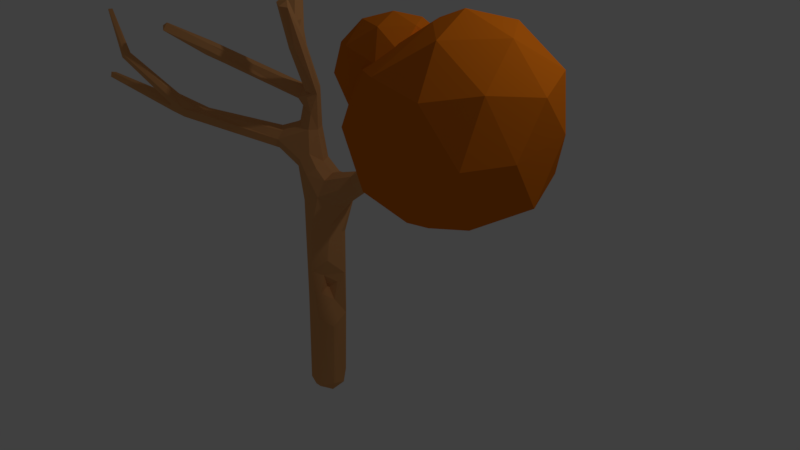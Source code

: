 # Source: tree1.blend  (saved by Blender 2.79.0; exported with 4.5.12 LTS)
import bpy
from mathutils import Matrix  # noqa: F401  (used for matrix-valued properties, if any)

bpy.ops.wm.read_factory_settings(use_empty=True)
scene = bpy.context.scene
scene.name = 'Scene'

# ---- collections
col_collection_1 = bpy.data.collections.new('Collection 1'); scene.collection.children.link(col_collection_1)

# ---- materials (node trees are filled in below, after node groups)
mat_orange = bpy.data.materials.new('Orange')
mat_orange.alpha_threshold = 0.0
mat_orange.use_transparent_shadow = False
mat_orange.diffuse_color = (0.7991, 0.1912, 0.008568, 1.0)
mat_orange.roughness = 0.5
mat_light_trunk = bpy.data.materials.new('Light Trunk')
mat_light_trunk.alpha_threshold = 0.0
mat_light_trunk.use_transparent_shadow = False
mat_light_trunk.diffuse_color = (0.7385, 0.352, 0.1308, 1.0)
mat_light_trunk.roughness = 0.5
mat_light_trunk.line_color = (0.0, 0.0, 0.0, 1.0)

# ---- material node trees

# ---- world
world_world = bpy.data.worlds.new('World'); scene.world = world_world
world_world.color = (0.05088, 0.05088, 0.05088)
world_world.use_sun_shadow = False
world_world.sun_shadow_jitter_overblur = 0.0
world_world.cycles.sampling_method = 'MANUAL'

# ---- cameras
cam_camera = bpy.data.cameras.new('Camera')
cam_camera.clip_end = 100.0
cam_camera.lens = 35.0
cam_camera.sensor_width = 32.0
cam_camera.sensor_height = 18.0
cam_camera.ortho_scale = 7.314
cam_camera.dof.focus_distance = 0.0
cam_camera.dof.aperture_fstop = 128.0

# ---- lights
light_lamp = bpy.data.lights.new('Lamp', 'POINT')
light_lamp.transmission_factor = 0.0
light_lamp.cutoff_distance = 30.0
light_lamp.energy = 100.0
light_lamp.shadow_buffer_clip_start = 1.001
light_lamp.shadow_soft_size = 0.1
light_lamp.shadow_maximum_resolution = 0.006
light_lamp.use_absolute_resolution = True

# ---- meshes
me_icosphere_001 = bpy.data.meshes.new('Icosphere.001')
me_icosphere_001.from_pydata([(0.0, 0.0, -1.0), (0.7236, -0.5257, -0.4472), (-0.09184, -0.8506, -0.5755), (-0.8944, 0.0, -0.4472), (-0.1797, 0.8506, -0.4814), (0.7236, 0.5257, -0.4472), (0.4019, -0.7782, 0.3469), (-0.7236, -0.5257, 0.4472), (-0.573, 0.5257, 0.4598), (0.328, 0.9988, 0.4044), (0.7059, 0.1089, 0.367), (0.0, 0.0, 1.0), (-0.1625, -0.5, -0.8507), (0.4253, -0.309, -0.8507), (0.2565, -0.809, -0.5298), (0.8506, 0.0, -0.5257), (0.4307, 0.3059, -0.8814), (-0.5257, 0.0, -0.8507), (-0.6882, -0.5, -0.5257), (-0.1625, 0.5, -0.8508), (-0.6882, 0.5, -0.5257), (0.2629, 0.809, -0.5257), (0.9511, -0.309, 0.0), (0.8559, 0.3639, -0.07322), (0.0, -0.8896, -0.2128), (0.5878, -0.809, 0.0), (-0.9511, -0.309, 0.0), (-0.5878, -0.809, 0.0), (-0.3911, 0.807, 0.1541), (-0.8559, 0.3639, -0.07322), (0.3911, 0.807, 0.1541), (0.0, 0.9899, -0.04291), (0.6882, -0.5, 0.5257), (-0.2751, -0.802, 0.516), (-0.7375, 0.06535, 0.4776), (-0.04114, 0.8583, 0.4608), (0.676, 0.5, 0.5268), (0.1625, -0.5, 0.8507), (0.5257, 0.0, 0.8507), (-0.4253, -0.309, 0.8507), (-0.4253, 0.309, 0.8507), (0.1625, 0.5, 0.8507)], [], [(0, 13, 12), (1, 13, 15), (0, 12, 17), (0, 17, 19), (0, 19, 16), (1, 15, 22), (2, 14, 24), (3, 18, 26), (4, 20, 28), (5, 21, 30), (1, 22, 25), (2, 24, 27), (3, 26, 29), (4, 28, 31), (5, 30, 23), (6, 32, 37), (7, 33, 39), (8, 34, 40), (9, 35, 41), (10, 36, 38), (38, 41, 11), (38, 36, 41), (36, 9, 41), (41, 40, 11), (41, 35, 40), (35, 8, 40), (40, 39, 11), (40, 34, 39), (34, 7, 39), (39, 37, 11), (39, 33, 37), (33, 6, 37), (37, 38, 11), (37, 32, 38), (32, 10, 38), (23, 36, 10), (23, 30, 36), (30, 9, 36), (31, 35, 9), (31, 28, 35), (28, 8, 35), (29, 34, 8), (29, 26, 34), (26, 7, 34), (27, 33, 7), (27, 24, 33), (24, 6, 33), (25, 32, 6), (25, 22, 32), (22, 10, 32), (30, 31, 9), (30, 21, 31), (21, 4, 31), (28, 29, 8), (28, 20, 29), (20, 3, 29), (26, 27, 7), (26, 18, 27), (18, 2, 27), (24, 25, 6), (24, 14, 25), (14, 1, 25), (22, 23, 10), (22, 15, 23), (15, 5, 23), (16, 21, 5), (16, 19, 21), (19, 4, 21), (19, 20, 4), (19, 17, 20), (17, 3, 20), (17, 18, 3), (17, 12, 18), (12, 2, 18), (15, 16, 5), (15, 13, 16), (13, 0, 16), (12, 14, 2), (12, 13, 14), (13, 1, 14)])
me_icosphere_001.materials.append(mat_orange)
me_icosphere_001.use_remesh_preserve_volume = False
me_icosphere_001.use_remesh_preserve_attributes = False
me_icosphere_001.use_mirror_vertex_groups = False
me_icosphere_001.update()
me_icosphere = bpy.data.meshes.new('Icosphere')
me_icosphere.from_pydata([(0.0, 0.0, -1.0), (0.6942, -0.5454, -0.3932), (-0.1204, -0.8505, -0.4476), (-0.8944, 0.0, -0.4472), (-0.3073, 0.8386, -0.4516), (0.7266, 0.5265, -0.4472), (0.3447, -0.7976, 0.496), (-0.6516, -0.5257, 0.4232), (-0.728, 0.5213, 0.3499), (0.373, 0.8248, 0.5165), (0.8944, 0.0, 0.4472), (0.0, 0.0, 1.0), (-0.1625, -0.5, -0.8507), (0.5497, -0.2679, -0.7901), (0.4199, -0.7414, -0.4061), (0.8506, 0.0, -0.5257), (0.1969, 0.1771, -0.88), (-0.522, -0.002164, -0.8463), (-0.6884, -0.5, -0.5258), (-0.1625, 0.5, -0.8507), (-0.6882, 0.5, -0.5257), (0.2629, 0.809, -0.5257), (0.8398, -0.3661, -0.03314), (0.913, 0.3471, 0.01616), (0.0, -0.8973, 0.1209), (0.4599, -0.7521, 0.1155), (-0.8398, -0.3661, -0.03314), (-0.4599, -0.7521, 0.1155), (-0.7013, 0.7723, 0.02469), (-0.913, 0.3471, 0.01616), (0.7013, 0.7723, 0.02469), (0.0, 1.086, 0.04029), (0.6419, -0.5, 0.5103), (-0.2534, -0.8059, 0.5152), (-0.8506, 0.0, 0.5257), (-0.3815, 0.7772, 0.6108), (0.7063, 0.4819, 0.3698), (0.1675, -0.497, 0.712), (0.5257, 0.0, 0.8507), (-0.4072, -0.3195, 0.7891), (-0.4188, 0.3156, 0.7804), (0.1625, 0.5, 0.8507)], [], [(0, 13, 12), (1, 13, 15), (0, 12, 17), (0, 17, 19), (0, 19, 16), (1, 15, 22), (2, 14, 24), (3, 18, 26), (4, 20, 28), (5, 21, 30), (1, 22, 25), (2, 24, 27), (3, 26, 29), (4, 28, 31), (5, 30, 23), (6, 32, 37), (7, 33, 39), (8, 34, 40), (9, 35, 41), (10, 36, 38), (38, 41, 11), (38, 36, 41), (36, 9, 41), (41, 40, 11), (41, 35, 40), (35, 8, 40), (40, 39, 11), (40, 34, 39), (34, 7, 39), (39, 37, 11), (39, 33, 37), (33, 6, 37), (37, 38, 11), (37, 32, 38), (32, 10, 38), (23, 36, 10), (23, 30, 36), (30, 9, 36), (31, 35, 9), (31, 28, 35), (28, 8, 35), (29, 34, 8), (29, 26, 34), (26, 7, 34), (27, 33, 7), (27, 24, 33), (24, 6, 33), (25, 32, 6), (25, 22, 32), (22, 10, 32), (30, 31, 9), (30, 21, 31), (21, 4, 31), (28, 29, 8), (28, 20, 29), (20, 3, 29), (26, 27, 7), (26, 18, 27), (18, 2, 27), (24, 25, 6), (24, 14, 25), (14, 1, 25), (22, 23, 10), (22, 15, 23), (15, 5, 23), (16, 21, 5), (16, 19, 21), (19, 4, 21), (19, 20, 4), (19, 17, 20), (17, 3, 20), (17, 18, 3), (17, 12, 18), (12, 2, 18), (15, 16, 5), (15, 13, 16), (13, 0, 16), (12, 14, 2), (12, 13, 14), (13, 1, 14)])
me_icosphere.materials.append(mat_orange)
me_icosphere.use_remesh_preserve_volume = False
me_icosphere.use_remesh_preserve_attributes = False
me_icosphere.use_mirror_vertex_groups = False
me_icosphere.update()
me_cube = bpy.data.meshes.new('Cube')
me_cube.from_pydata([(-0.8192, -0.0469, -0.03738), (-0.7849, -0.3447, 0.9519), (-0.6791, -0.1446, 1.106), (-0.8905, 0.009973, 1.034), (-0.8957, -0.1799, 1.753), (-0.525, -0.6564, 2.662), (-0.8084, -0.2972, 1.721), (-0.728, -0.1694, 1.519), (-0.384, -0.8381, 2.958), (-0.4919, -0.5317, 2.686), (-0.6938, -0.2111, 2.136), (-1.095, -0.1632, 3.682), (-1.075, -0.09756, 3.646), (-0.8706, -0.3257, 1.567), (-0.8706, -0.3672, 1.133), (-0.808, -0.1341, -0.9651), (2.012, -0.5121, 2.122), (1.068, -0.3589, 2.683), (-0.1081, -0.9814, 3.32), (-2.692, -1.735, 2.925), (-1.978, -1.426, 2.8), (-1.054, -0.1154, 3.727), (0.8388, -0.1751, 1.887), (-0.4959, 0.02424, 0.1409), (-0.6997, -0.4586, -0.7389), (-0.6139, -0.3302, 2.041), (-0.4086, -0.2041, -0.5015), (-0.4367, -0.2448, -0.7667), (-0.5149, -0.399, -0.6537), (-0.5083, -0.3432, -0.3935), (-0.6985, -0.1913, -2.302), (-0.6003, 0.1038, 0.7135), (-0.5531, -0.3565, 0.7145), (-0.8871, -0.3136, 0.559), (-0.9114, -0.03489, 1.408), (-0.4258, -0.2756, 0.3345), (0.8941, -0.1073, 1.691), (-1.054, -0.23, 1.045), (1.014, -0.2399, 1.59), (-0.8251, -0.06334, 1.622), (-2.154, -1.137, 1.551), (-0.5335, -0.6839, 2.91), (-0.3413, -0.7479, 2.726), (-0.2943, -0.652, 2.821), (-1.001, -0.2292, 1.584), (-2.103, -1.235, 1.704), (-0.5671, -0.2345, 2.093), (0.6744, -0.1887, 1.653), (-0.5378, -0.2584, -0.5754), (-0.3969, -0.5572, 2.889), (-0.5312, -0.5538, 2.852), (-0.4289, -0.6576, 2.992), (-2.294, -1.183, 1.797), (-0.449, -0.2945, -2.11), (-0.776, -0.4293, -2.091), (-0.9088, -0.1042, -2.061), (-0.5833, 0.03164, -2.086), (-0.3636, -0.3288, -1.121), (-0.4867, -0.00798, -1.01), (-0.8622, -0.3426, 1.931), (-0.9101, -0.252, 2.021), (-0.805, -0.285, 2.112), (-0.7913, -0.3969, 1.977), (-1.663, -1.073, 2.446), (-1.698, -0.9782, 2.531), (-1.602, -1.017, 2.613), (-1.568, -1.112, 2.529), (-1.924, -1.46, 2.755), (-1.232, -0.4025, 1.227), (-1.246, -0.232, 1.328), (-1.191, -0.3667, 1.507), (-1.126, -0.4996, 1.368), (-2.035, -0.9193, 1.594), (-1.953, -0.9833, 1.693), (-2.273, -1.294, 1.738), (-2.198, -1.199, 1.859), (-2.623, -1.603, 2.36), (-2.615, -1.683, 2.336), (-2.546, -1.603, 2.392), (-2.537, -1.681, 2.364), (-2.402, -1.128, 1.702), (-2.453, -1.232, 1.805), (-2.321, -1.281, 1.693), (-3.309, -1.55, 1.911), (-0.3485, -0.7385, 3.015), (-0.2198, -1.036, 3.29), (-0.3096, -0.1155, 0.5999), (-0.5369, -0.1129, 0.9859), (0.03173, -0.07249, 0.8886), (-0.04771, -0.22, 0.9977), (-0.1263, -0.08246, 1.12), (-0.02629, 0.0592, 1.023), (0.5294, -0.2019, 1.244), (0.4454, -0.3374, 1.339), (0.3821, -0.2111, 1.46), (0.4668, -0.07684, 1.365), (0.7476, -0.3238, 1.546), (0.9973, -0.2966, 1.869), (0.8583, -0.3156, 1.891), (0.979, -0.1524, 1.867), (1.118, -0.3288, 2.649), (1.097, -0.3629, 1.754), (1.058, -0.2544, 1.833), (1.125, -0.172, 1.742), (1.999, -0.4614, 2.122), (-0.4083, -0.5208, 2.704), (-0.5764, -0.6157, 2.891), (-0.6946, -0.2945, 1.761), (-0.8465, -0.1151, 1.812), (1.04, -0.2051, 1.847), (-0.5657, -0.2857, 2.039), (-0.6362, -0.1752, 2.101), (-0.7637, 0.003378, 1.108), (-1.067, -0.08158, 1.07), (-1.134, -0.4742, 1.249), (-0.8314, 0.06725, 0.5057), (-0.965, -0.1264, 0.4756), (-0.9797, -0.2166, 0.7749), (-0.6106, -0.4432, 0.2412), (-0.6448, 0.04677, -0.2002), (-0.3371, -0.1386, -0.3584), (-0.4264, -0.3441, -0.1422), (-1.991, -0.9155, 1.665), (0.7386, -0.1223, 1.668), (1.131, -0.1948, 1.67), (-0.866, -0.1219, -2.229), (-0.7653, -0.3665, -2.248), (-0.5212, -0.2647, -2.266), (-0.6219, -0.02004, -2.248), (-0.4798, -0.7081, 2.974), (-1.02, -0.2206, 3.711), (-0.7443, -0.2565, 2.131), (-0.7601, -0.2915, 1.537), (-0.9278, -0.2788, 1.624), (-0.9832, -0.03333, 0.8444), (-0.6661, -0.2708, 1.044), (-0.6024, -0.4188, -2.18), (-0.9079, -0.281, -2.147), (-0.7796, 0.04525, -2.068), (-0.8968, -0.2631, 1.946), (-0.8471, -0.2197, 2.082), (-0.7272, -0.3325, 2.092), (-1.291, -0.3225, 1.26), (-1.221, -0.2557, 1.455), (-1.092, -0.4411, 1.478), (-2.159, -1.254, 1.85), (-2.252, -1.17, 1.848), (-2.575, -1.703, 2.349), (-0.3354, -0.2614, 0.6451), (-0.5077, -0.2726, 0.9319), (-0.3936, 0.03692, 0.9681), (0.5215, -0.101, 1.286), (-0.05404, 0.01308, 1.13), (1.088, -0.3457, 1.671), (-0.4641, -0.1119, -2.181), (-0.7644, -0.01367, -2.192), (-0.5421, -0.256, -0.5755), (-0.5421, -0.256, -0.5755), (-0.5421, -0.256, -0.5755), (-1.024, -0.07193, 3.656), (-0.9783, -0.09703, 3.725), (-0.9972, -0.1694, 3.754), (-2.005, -1.404, 2.731), (-1.995, -1.352, 2.817), (-1.914, -1.408, 2.841), (-2.733, -1.719, 2.905), (-2.713, -1.673, 2.915), (-2.667, -1.694, 2.923), (-3.334, -1.488, 1.889), (-3.326, -1.462, 1.954), (-3.322, -1.526, 1.971), (-0.1528, -1.053, 3.258), (-0.2315, -0.9837, 3.314), (-0.1636, -0.9338, 3.333), (1.087, -0.4098, 2.643), (1.008, -0.381, 2.662), (1.039, -0.2999, 2.669), (1.968, -0.5407, 2.097), (1.959, -0.5422, 2.161), (1.968, -0.4764, 2.182), (-0.4934, -0.5067, 2.901), (-0.4241, -0.5669, 3.002), (-0.6723, -0.3647, 2.013), (-0.67, -0.3769, 2.07), (-0.4377, -0.7488, 2.702), (-0.5387, -0.5811, 2.659), (-0.7479, -0.08225, 1.556), (-0.9618, -0.09203, 1.541), (-0.8532, -0.2841, 1.83), (-0.963, -0.3246, 1.012), (-0.6009, 0.05021, 0.9404), (-0.7545, -0.2991, 1.222), (-0.8633, -0.2521, -0.1356), (-0.576, -0.4867, -0.3055), (-0.6685, 0.109, 0.2191), (-0.3798, -0.1296, 0.2179), (-0.3319, -0.1381, -0.9612), (-0.4807, -0.487, -0.9889), (-0.8358, -0.3362, -1.095), (-0.6881, 0.0085, -1.06), (-1.606, -1.115, 2.465), (-1.705, -1.016, 2.468), (-1.659, -0.9733, 2.593), (-1.561, -1.074, 2.592), (-2.05, -0.9634, 1.526), (-1.929, -1.06, 1.674), (-2.115, -1.208, 1.583), (-2.638, -1.643, 2.341), (-2.587, -1.583, 2.383), (-2.522, -1.642, 2.385), (-2.312, -1.256, 1.623), (-2.431, -1.161, 1.646), (-2.394, -1.148, 1.767), (-2.32, -1.256, 1.76), (-0.09325, -0.9859, 3.244), (-0.3913, -0.7908, 3.001), (-0.3058, -0.6803, 2.958), (-0.3438, 0.04988, 0.6329), (0.02279, 0.02972, 0.9302), (0.01549, -0.1798, 0.9154), (-0.09665, -0.1876, 1.091), (0.504, -0.3008, 1.262), (0.4037, -0.3077, 1.431), (0.4089, -0.1126, 1.443), (0.7751, -0.2912, 1.462), (0.6729, -0.2981, 1.611), (0.8356, -0.3279, 1.798), (0.8109, -0.2477, 1.874), (1.046, -0.2529, 2.043), (0.9307, -0.337, 1.857), (0.9025, -0.1257, 1.86), (1.118, -0.3427, 1.837), (1.117, -0.1976, 1.824)], [], [(118, 33, 24), (33, 192, 24), (39, 186, 112), (112, 34, 39), (14, 189, 1), (37, 113, 134), (134, 117, 37), (117, 189, 37), (44, 133, 4), (133, 13, 6), (13, 132, 6), (129, 41, 8), (8, 215, 129), (43, 110, 46), (185, 141, 5), (25, 141, 182), (110, 42, 25), (42, 183, 25), (41, 130, 11), (13, 133, 144), (144, 132, 13), (0, 192, 116), (194, 217, 23), (15, 192, 0), (0, 119, 15), (51, 181, 161), (50, 106, 12), (98, 227, 229), (25, 183, 141), (26, 48, 27), (27, 48, 28), (28, 48, 29), (29, 193, 28), (29, 48, 26), (103, 124, 36), (194, 115, 31), (31, 217, 194), (191, 132, 71), (14, 191, 71), (35, 195, 217), (217, 86, 35), (7, 191, 2), (2, 112, 7), (114, 68, 37), (37, 189, 114), (111, 186, 39), (40, 211, 204), (40, 206, 210), (41, 106, 5), (5, 184, 41), (80, 122, 72), (72, 204, 80), (43, 214, 110), (70, 144, 44), (75, 145, 205), (205, 73, 75), (47, 227, 22), (107, 110, 182), (49, 181, 216), (4, 188, 139), (139, 108, 4), (50, 180, 105), (105, 9, 50), (102, 109, 97), (97, 229, 102), (6, 107, 188), (210, 206, 74), (74, 82, 210), (146, 122, 52), (229, 226, 231), (231, 226, 101), (53, 136, 127), (54, 198, 137), (54, 137, 126), (56, 154, 128), (54, 197, 24), (24, 198, 54), (71, 206, 114), (206, 71, 45), (71, 205, 45), (75, 209, 145), (74, 206, 77), (45, 209, 79), (209, 75, 78), (75, 208, 78), (81, 213, 52), (52, 212, 81), (8, 184, 85), (42, 214, 171), (214, 43, 18), (31, 150, 91), (89, 219, 93), (220, 94, 90), (94, 220, 222), (151, 95, 36), (121, 35, 118, 193), (38, 177, 153), (177, 38, 16), (101, 177, 178), (24, 193, 118), (195, 35, 121, 120), (191, 14, 1, 135), (119, 194, 23), (23, 195, 120), (0, 194, 119), (34, 187, 39), (87, 2, 135, 149), (1, 149, 135), (2, 191, 135), (190, 112, 2, 87), (187, 44, 4, 108), (134, 113, 3), (112, 190, 3), (39, 187, 108), (4, 133, 188), (105, 43, 46, 111), (5, 106, 185), (62, 182, 141), (132, 107, 6), (6, 188, 133), (7, 107, 132), (41, 184, 8), (10, 9, 105, 111), (183, 184, 5, 141), (9, 10, 185), (131, 10, 111, 140), (184, 183, 42), (182, 110, 25), (159, 160, 49, 180), (131, 185, 10), (131, 140, 61), (61, 141, 131), (141, 185, 131), (11, 130, 161), (11, 106, 41), (69, 113, 142), (161, 181, 160), (160, 181, 49), (115, 0, 116, 134), (159, 180, 12), (12, 106, 11), (0, 115, 194), (130, 129, 51, 161), (14, 114, 189), (23, 217, 195), (15, 119, 199), (15, 198, 192), (41, 129, 130), (172, 85, 18, 173), (50, 12, 180), (16, 104, 179), (16, 179, 178), (16, 178, 177), (17, 100, 176), (17, 176, 175), (17, 175, 174), (17, 174, 100), (159, 12, 21, 160), (18, 85, 171), (18, 171, 214), (170, 169, 168), (170, 168, 83), (19, 167, 166), (19, 166, 165), (20, 67, 164), (20, 164, 163), (20, 163, 162), (20, 162, 67), (21, 11, 161), (21, 161, 160), (196, 58, 23, 120), (21, 12, 11), (119, 23, 58, 199), (120, 26, 27, 196), (24, 192, 198), (24, 197, 193), (109, 232, 99), (197, 57, 27, 28), (27, 57, 196), (120, 121, 29, 26), (227, 225, 226), (193, 197, 28), (29, 121, 193), (154, 127, 30, 128), (136, 126, 30, 127), (137, 125, 30, 126), (155, 128, 30, 125), (99, 103, 36, 230), (134, 3, 31, 115), (103, 99, 232), (118, 32, 1, 189), (31, 3, 190), (189, 117, 33, 118), (32, 118, 148), (32, 149, 1), (116, 33, 117, 134), (113, 69, 34, 3), (33, 116, 192), (34, 112, 3), (187, 34, 69, 143), (148, 118, 35, 86), (132, 144, 71), (71, 114, 14), (142, 113, 37, 68), (36, 123, 230), (36, 124, 151), (7, 112, 186), (7, 132, 191), (96, 101, 226, 225), (224, 153, 101, 96), (111, 39, 108, 140), (38, 153, 224), (38, 151, 124), (143, 70, 44, 187), (80, 204, 211), (80, 212, 122), (110, 214, 42), (43, 105, 49), (49, 216, 43), (44, 144, 133), (122, 146, 75, 73), (45, 205, 145), (7, 46, 110, 107), (46, 7, 186), (186, 111, 46), (123, 47, 22, 230), (108, 139, 60, 140), (47, 225, 227), (182, 62, 107), (49, 105, 180), (185, 106, 50, 9), (62, 59, 188, 107), (102, 232, 109), (102, 229, 231), (59, 139, 188), (84, 51, 129, 215), (216, 181, 51), (57, 53, 154, 196), (51, 84, 216), (74, 213, 82), (52, 122, 212), (229, 227, 226), (197, 136, 53, 57), (15, 55, 137, 198), (53, 127, 154), (136, 197, 54), (54, 126, 136), (138, 55, 15, 199), (155, 125, 55, 138), (58, 56, 138, 199), (55, 125, 137), (196, 154, 56, 58), (155, 138, 56, 128), (63, 59, 62, 200), (139, 59, 63, 201), (201, 64, 60, 139), (202, 140, 60, 64), (65, 61, 140, 202), (203, 141, 61, 65), (203, 66, 62, 141), (67, 162, 63, 200), (62, 66, 200), (162, 201, 63), (162, 163, 64, 201), (163, 202, 64), (163, 164, 65, 202), (164, 203, 65), (164, 67, 66, 203), (67, 200, 66), (206, 40, 68, 114), (204, 142, 68, 40), (204, 72, 69, 142), (122, 143, 69, 72), (122, 73, 70, 143), (205, 144, 70, 73), (207, 213, 74, 77), (71, 144, 205), (45, 145, 209), (207, 76, 52, 213), (208, 146, 52, 76), (19, 165, 77, 147), (75, 146, 208), (45, 79, 206), (77, 206, 147), (147, 206, 79), (165, 207, 77), (165, 166, 76, 207), (166, 208, 76), (166, 167, 78, 208), (167, 209, 78), (167, 19, 79, 209), (19, 147, 79), (83, 168, 40, 210), (168, 211, 40), (168, 169, 80, 211), (169, 212, 80), (169, 170, 81, 212), (170, 213, 81), (170, 83, 82, 213), (83, 210, 82), (172, 173, 84, 215), (8, 85, 215), (171, 184, 42), (172, 215, 85), (85, 184, 171), (173, 216, 84), (173, 18, 43, 216), (218, 88, 86, 217), (219, 148, 86, 88), (89, 32, 148, 219), (220, 149, 32, 89), (90, 87, 149, 220), (217, 31, 91, 218), (87, 90, 150), (150, 190, 87), (219, 88, 92, 221), (31, 190, 150), (90, 152, 150), (91, 150, 152), (89, 93, 220), (151, 92, 88, 218), (223, 152, 90, 94), (93, 219, 221), (91, 95, 151, 218), (152, 223, 95), (92, 38, 224, 221), (95, 91, 152), (222, 220, 93), (93, 96, 225, 222), (38, 92, 151), (224, 96, 93, 221), (223, 94, 47, 123), (225, 47, 94, 222), (123, 36, 95, 223), (100, 174, 97, 228), (97, 109, 228), (99, 228, 109), (174, 229, 97), (174, 175, 98, 229), (175, 227, 98), (175, 176, 22, 227), (176, 230, 22), (176, 100, 99, 230), (100, 228, 99), (104, 16, 38, 124), (101, 153, 177), (178, 179, 102, 231), (178, 231, 101), (179, 232, 102), (179, 104, 103, 232), (104, 124, 103)])
me_cube.materials.append(mat_light_trunk)
me_cube.use_remesh_preserve_volume = False
me_cube.use_remesh_preserve_attributes = False
me_cube.use_mirror_vertex_groups = False
me_cube.update()

# ---- objects
ob_icosphere_001 = bpy.data.objects.new('Icosphere.001', me_icosphere_001)
ob_icosphere = bpy.data.objects.new('Icosphere', me_icosphere)
ob_cube = bpy.data.objects.new('Cube', me_cube)
ob_lamp = bpy.data.objects.new('Lamp', light_lamp)
ob_camera = bpy.data.objects.new('Camera', cam_camera)

# ---- transforms, parenting, visibility, modifiers, constraints
ob_icosphere_001.location = (1.254, -0.724, 2.835)
ob_icosphere_001.scale = (0.5954, 0.5954, 0.5954)
ob_icosphere_001.lineart.crease_threshold = 0.0
ob_icosphere.location = (2.075, -0.597, 2.46)
ob_icosphere.scale = (-1.109, -1.109, -1.109)
ob_icosphere.lineart.crease_threshold = 0.0
ob_cube.location = (0.0, 0.0, 0.0)
ob_cube.scale = (1.012, 1.012, 1.012)
ob_cube.lock_rotations_4d = False
ob_cube.empty_display_type = 'ARROWS'
ob_cube.lineart.crease_threshold = 0.0
ob_lamp.location = (4.076, 1.005, 5.904)
ob_lamp.rotation_euler = (0.6503, 0.05522, 1.866)
ob_lamp.lock_rotations_4d = False
ob_lamp.empty_display_type = 'ARROWS'
ob_lamp.color = (0.0, 0.0, 0.0, 0.0)
ob_lamp.lineart.crease_threshold = 0.0
ob_camera.location = (7.481, -6.508, 5.344)
ob_camera.rotation_euler = (1.109, 0.0, 0.8149)
ob_camera.lock_rotations_4d = False
ob_camera.empty_display_type = 'ARROWS'
ob_camera.color = (0.0, 0.0, 0.0, 0.0)
ob_camera.display_type = 'WIRE'
ob_camera.lineart.crease_threshold = 0.0

# ---- collection membership
col_collection_1.objects.link(ob_icosphere_001)
col_collection_1.objects.link(ob_icosphere)
col_collection_1.objects.link(ob_cube)
col_collection_1.objects.link(ob_lamp)
col_collection_1.objects.link(ob_camera)

# ---- scene / render settings (as saved in the file)
scene.camera = ob_camera
scene.frame_start = 3; scene.frame_end = 250; scene.frame_set(7)
scene.render.engine = 'BLENDER_EEVEE_NEXT'
scene.render.resolution_percentage = 50
scene.render.dither_intensity = 0.0
scene.cycles.use_denoising = False
scene.cycles.samples = 128
scene.cycles.sampling_pattern = 'TABULATED_SOBOL'
scene.cycles.use_adaptive_sampling = False
scene.cycles.use_light_tree = False
scene.cycles.blur_glossy = 0.0
scene.cycles.sample_clamp_indirect = 0.0
scene.view_settings.view_transform = 'Standard'
bpy.context.view_layer.update()
